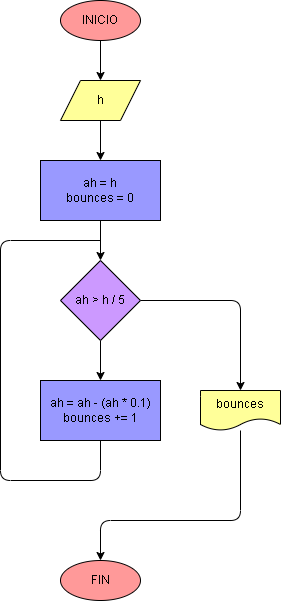

The diagram above was exported from draw.io. Its source (the exported page's mxGraphModel, read from the mxfile embedded in the PNG):
<mxGraphModel dx="765" dy="607" grid="1" gridSize="10" guides="1" tooltips="1" connect="1" arrows="1" fold="1" page="1" pageScale="1" pageWidth="827" pageHeight="1169" math="0" shadow="0">
  <root>
    <mxCell id="0" />
    <mxCell id="1" parent="0" />
    <mxCell id="7" value="" style="edgeStyle=none;html=1;strokeColor=#000000;fontColor=#000000;" edge="1" parent="1" source="3" target="6">
      <mxGeometry relative="1" as="geometry" />
    </mxCell>
    <mxCell id="3" value="INICIO" style="ellipse;whiteSpace=wrap;html=1;fillColor=#FF9999;strokeColor=#000000;fontColor=#000000;" vertex="1" parent="1">
      <mxGeometry x="200" y="80" width="80" height="40" as="geometry" />
    </mxCell>
    <mxCell id="9" value="" style="edgeStyle=none;html=1;strokeColor=#000000;fontColor=#000000;" edge="1" parent="1" source="6" target="8">
      <mxGeometry relative="1" as="geometry" />
    </mxCell>
    <mxCell id="6" value="h" style="shape=parallelogram;perimeter=parallelogramPerimeter;whiteSpace=wrap;html=1;fixedSize=1;strokeColor=#000000;fontColor=#000000;fillColor=#FFFF99;" vertex="1" parent="1">
      <mxGeometry x="200" y="160" width="80" height="40" as="geometry" />
    </mxCell>
    <mxCell id="11" value="" style="edgeStyle=none;html=1;strokeColor=#000000;fontColor=#000000;" edge="1" parent="1" source="8" target="10">
      <mxGeometry relative="1" as="geometry" />
    </mxCell>
    <mxCell id="8" value="ah = h&lt;br&gt;bounces = 0" style="whiteSpace=wrap;html=1;strokeColor=#000000;fontColor=#000000;fillColor=#9999FF;" vertex="1" parent="1">
      <mxGeometry x="180" y="240" width="120" height="60" as="geometry" />
    </mxCell>
    <mxCell id="13" value="" style="edgeStyle=none;html=1;strokeColor=#000000;fontColor=#000000;" edge="1" parent="1" source="10" target="12">
      <mxGeometry relative="1" as="geometry" />
    </mxCell>
    <mxCell id="16" style="edgeStyle=none;html=1;exitX=1;exitY=0.5;exitDx=0;exitDy=0;entryX=0.5;entryY=0;entryDx=0;entryDy=0;endArrow=classic;endFill=1;strokeColor=#000000;fontColor=#000000;" edge="1" parent="1" source="10" target="15">
      <mxGeometry relative="1" as="geometry">
        <Array as="points">
          <mxPoint x="380" y="380" />
        </Array>
      </mxGeometry>
    </mxCell>
    <mxCell id="10" value="ah &amp;gt; h / 5" style="rhombus;whiteSpace=wrap;html=1;strokeColor=#000000;fontColor=#000000;fillColor=#CC99FF;" vertex="1" parent="1">
      <mxGeometry x="200" y="340" width="80" height="80" as="geometry" />
    </mxCell>
    <mxCell id="14" style="edgeStyle=none;html=1;exitX=0.5;exitY=1;exitDx=0;exitDy=0;endArrow=none;endFill=0;strokeColor=#000000;fontColor=#000000;" edge="1" parent="1" source="12">
      <mxGeometry relative="1" as="geometry">
        <mxPoint x="240" y="320" as="targetPoint" />
        <Array as="points">
          <mxPoint x="240" y="560" />
          <mxPoint x="140" y="560" />
          <mxPoint x="140" y="320" />
        </Array>
      </mxGeometry>
    </mxCell>
    <mxCell id="12" value="ah = ah - (ah * 0.1)&#10;bounces += 1" style="whiteSpace=wrap;html=1;strokeColor=#000000;fontColor=#000000;fillColor=#9999FF;" vertex="1" parent="1">
      <mxGeometry x="180" y="460" width="120" height="60" as="geometry" />
    </mxCell>
    <mxCell id="18" value="" style="edgeStyle=none;html=1;endArrow=classic;endFill=1;strokeColor=#000000;fontColor=#000000;" edge="1" parent="1" source="15" target="17">
      <mxGeometry relative="1" as="geometry">
        <Array as="points">
          <mxPoint x="380" y="600" />
          <mxPoint x="240" y="600" />
        </Array>
      </mxGeometry>
    </mxCell>
    <mxCell id="15" value="bounces" style="shape=document;whiteSpace=wrap;html=1;boundedLbl=1;strokeColor=#000000;fontColor=#000000;fillColor=#FFFF99;" vertex="1" parent="1">
      <mxGeometry x="340" y="470" width="80" height="40" as="geometry" />
    </mxCell>
    <mxCell id="17" value="FIN" style="ellipse;whiteSpace=wrap;html=1;strokeColor=#000000;fontColor=#000000;fillColor=#FF9999;" vertex="1" parent="1">
      <mxGeometry x="200" y="640" width="80" height="40" as="geometry" />
    </mxCell>
  </root>
</mxGraphModel>